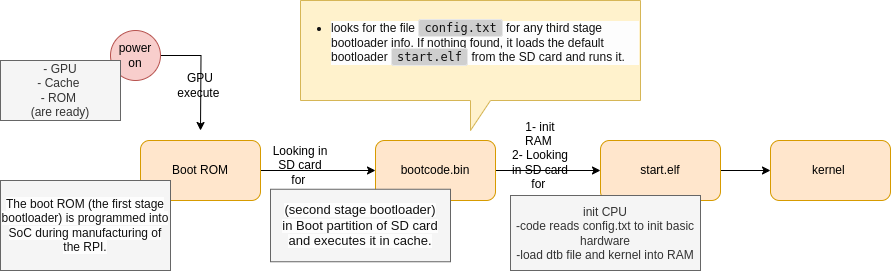

The diagram above was exported from draw.io. Its source (the exported page's mxGraphModel, read from the mxfile embedded in the PNG):
<mxGraphModel dx="2053" dy="759" grid="1" gridSize="10" guides="1" tooltips="1" connect="1" arrows="1" fold="1" page="1" pageScale="1" pageWidth="850" pageHeight="1100" math="0" shadow="0">
  <root>
    <mxCell id="0" />
    <mxCell id="1" parent="0" />
    <mxCell id="141PoBUUtUbjIYAleVJ4-7" value="" style="edgeStyle=orthogonalEdgeStyle;rounded=0;orthogonalLoop=1;jettySize=auto;html=1;" edge="1" parent="1" source="141PoBUUtUbjIYAleVJ4-1" target="141PoBUUtUbjIYAleVJ4-2">
      <mxGeometry relative="1" as="geometry" />
    </mxCell>
    <mxCell id="141PoBUUtUbjIYAleVJ4-1" value="Boot ROM" style="rounded=1;whiteSpace=wrap;html=1;fillColor=#ffe6cc;strokeColor=#d79b00;" vertex="1" parent="1">
      <mxGeometry x="80" y="180" width="120" height="60" as="geometry" />
    </mxCell>
    <mxCell id="141PoBUUtUbjIYAleVJ4-8" value="" style="edgeStyle=orthogonalEdgeStyle;rounded=0;orthogonalLoop=1;jettySize=auto;html=1;" edge="1" parent="1" source="141PoBUUtUbjIYAleVJ4-2" target="141PoBUUtUbjIYAleVJ4-3">
      <mxGeometry relative="1" as="geometry" />
    </mxCell>
    <mxCell id="141PoBUUtUbjIYAleVJ4-2" value="bootcode.bin" style="rounded=1;whiteSpace=wrap;html=1;fillColor=#ffe6cc;strokeColor=#d79b00;" vertex="1" parent="1">
      <mxGeometry x="315" y="180" width="120" height="60" as="geometry" />
    </mxCell>
    <mxCell id="141PoBUUtUbjIYAleVJ4-9" value="" style="edgeStyle=orthogonalEdgeStyle;rounded=0;orthogonalLoop=1;jettySize=auto;html=1;" edge="1" parent="1" source="141PoBUUtUbjIYAleVJ4-3" target="141PoBUUtUbjIYAleVJ4-4">
      <mxGeometry relative="1" as="geometry" />
    </mxCell>
    <mxCell id="141PoBUUtUbjIYAleVJ4-3" value="start.elf" style="rounded=1;whiteSpace=wrap;html=1;fillColor=#ffe6cc;strokeColor=#d79b00;" vertex="1" parent="1">
      <mxGeometry x="540" y="180" width="120" height="60" as="geometry" />
    </mxCell>
    <mxCell id="141PoBUUtUbjIYAleVJ4-4" value="kernel&amp;nbsp;" style="rounded=1;whiteSpace=wrap;html=1;fillColor=#ffe6cc;strokeColor=#d79b00;" vertex="1" parent="1">
      <mxGeometry x="710" y="180" width="120" height="60" as="geometry" />
    </mxCell>
    <mxCell id="141PoBUUtUbjIYAleVJ4-6" style="edgeStyle=orthogonalEdgeStyle;rounded=0;orthogonalLoop=1;jettySize=auto;html=1;" edge="1" parent="1" source="141PoBUUtUbjIYAleVJ4-5">
      <mxGeometry relative="1" as="geometry">
        <mxPoint x="140" y="170" as="targetPoint" />
      </mxGeometry>
    </mxCell>
    <mxCell id="141PoBUUtUbjIYAleVJ4-5" value="power on" style="ellipse;whiteSpace=wrap;html=1;fillColor=#f8cecc;strokeColor=#b85450;" vertex="1" parent="1">
      <mxGeometry x="50" y="70" width="50" height="50" as="geometry" />
    </mxCell>
    <mxCell id="141PoBUUtUbjIYAleVJ4-10" value="- GPU&lt;div&gt;- Cache&amp;nbsp;&lt;/div&gt;&lt;div&gt;- ROM&amp;nbsp;&lt;/div&gt;&lt;div&gt;(are ready)&lt;/div&gt;" style="rounded=0;whiteSpace=wrap;html=1;fillColor=#f5f5f5;fontColor=#333333;strokeColor=#666666;" vertex="1" parent="1">
      <mxGeometry x="-60" y="100" width="120" height="60" as="geometry" />
    </mxCell>
    <mxCell id="141PoBUUtUbjIYAleVJ4-11" value="GPU execute&amp;nbsp;" style="text;html=1;align=center;verticalAlign=middle;whiteSpace=wrap;rounded=0;" vertex="1" parent="1">
      <mxGeometry x="110" y="110" width="60" height="30" as="geometry" />
    </mxCell>
    <mxCell id="141PoBUUtUbjIYAleVJ4-12" value="&lt;span style=&quot;color: rgb(17, 17, 17); font-family: &amp;quot;Helvetica Neue&amp;quot;, Helvetica, Arial, sans-serif; text-align: left; background-color: rgb(253, 253, 253);&quot;&gt;&lt;font style=&quot;font-size: 12px;&quot;&gt;The boot ROM (the first stage bootloader) is programmed into SoC during manufacturing of the RPI.&lt;/font&gt;&lt;/span&gt;" style="rounded=0;whiteSpace=wrap;html=1;fillColor=#f5f5f5;fontColor=#333333;strokeColor=#666666;" vertex="1" parent="1">
      <mxGeometry x="-60" y="220" width="170" height="90" as="geometry" />
    </mxCell>
    <mxCell id="141PoBUUtUbjIYAleVJ4-13" value="Looking in SD card for&amp;nbsp;" style="text;html=1;align=center;verticalAlign=middle;whiteSpace=wrap;rounded=0;" vertex="1" parent="1">
      <mxGeometry x="210" y="190" width="60" height="30" as="geometry" />
    </mxCell>
    <mxCell id="141PoBUUtUbjIYAleVJ4-15" value="&lt;div&gt;&lt;span style=&quot;color: rgb(17, 17, 17); font-family: &amp;quot;Helvetica Neue&amp;quot;, Helvetica, Arial, sans-serif; text-align: left; background-color: rgb(253, 253, 253);&quot;&gt;&lt;font style=&quot;font-size: 13px;&quot;&gt;(second stage bootloader)&lt;/font&gt;&lt;/span&gt;&lt;/div&gt;&lt;div&gt;&lt;span style=&quot;color: rgb(17, 17, 17); font-family: &amp;quot;Helvetica Neue&amp;quot;, Helvetica, Arial, sans-serif; text-align: left; background-color: rgb(253, 253, 253);&quot;&gt;&lt;font style=&quot;font-size: 13px;&quot;&gt;in Boot partition of SD card and executes it in cache.&lt;/font&gt;&lt;/span&gt;&lt;/div&gt;" style="rounded=0;whiteSpace=wrap;html=1;fillColor=#f5f5f5;fontColor=#333333;strokeColor=#666666;" vertex="1" parent="1">
      <mxGeometry x="210" y="228.75" width="180" height="72.5" as="geometry" />
    </mxCell>
    <mxCell id="141PoBUUtUbjIYAleVJ4-16" value="1- init RAM&amp;nbsp;&lt;div&gt;2- Looking in SD card for&amp;nbsp;&lt;/div&gt;" style="text;html=1;align=center;verticalAlign=middle;whiteSpace=wrap;rounded=0;" vertex="1" parent="1">
      <mxGeometry x="450" y="180" width="60" height="30" as="geometry" />
    </mxCell>
    <mxCell id="141PoBUUtUbjIYAleVJ4-17" value="init CPU&lt;div&gt;-code reads config.txt to init basic hardware&lt;/div&gt;&lt;div&gt;&lt;span style=&quot;background-color: initial;&quot;&gt;-load dtb file and kernel into RAM&lt;/span&gt;&lt;/div&gt;" style="rounded=0;whiteSpace=wrap;html=1;fillColor=#f5f5f5;fontColor=#333333;strokeColor=#666666;" vertex="1" parent="1">
      <mxGeometry x="450" y="235" width="190" height="75" as="geometry" />
    </mxCell>
    <mxCell id="141PoBUUtUbjIYAleVJ4-19" value="&lt;ul style=&quot;margin: 0px 0px 15px 30px; padding: 0px; color: rgb(17, 17, 17); font-family: &amp;quot;Helvetica Neue&amp;quot;, Helvetica, Arial, sans-serif; text-align: start; background-color: rgb(253, 253, 253);&quot;&gt;&lt;li&gt;looks for the file&amp;nbsp;&lt;code style=&quot;max-height: 300px; overflow: auto; border: 1px solid rgb(232, 232, 232); border-radius: 3px; background-color: rgb(207, 207, 207); padding: 1px 5px;&quot; class=&quot;highlighter-rouge&quot;&gt;config.txt&lt;/code&gt;&amp;nbsp;for any third stage bootloader info. If nothing found, it loads the default bootloader&amp;nbsp;&lt;code style=&quot;max-height: 300px; overflow: auto; border: 1px solid rgb(232, 232, 232); border-radius: 3px; background-color: rgb(207, 207, 207); padding: 1px 5px;&quot; class=&quot;highlighter-rouge&quot;&gt;start.elf&lt;/code&gt;&amp;nbsp;from the SD card and runs it.&lt;/li&gt;&lt;/ul&gt;" style="shape=callout;whiteSpace=wrap;html=1;perimeter=calloutPerimeter;fillColor=#fff2cc;strokeColor=#d6b656;" vertex="1" parent="1">
      <mxGeometry x="240" y="40" width="340" height="130" as="geometry" />
    </mxCell>
  </root>
</mxGraphModel>